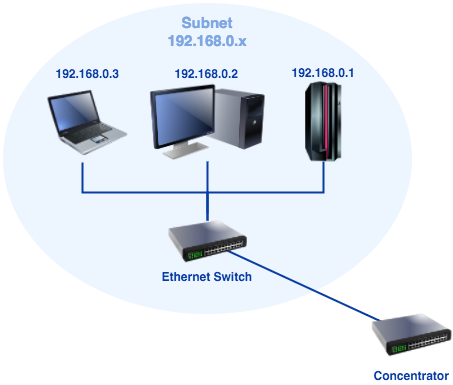

The diagram above was exported from draw.io. Its source (the exported page's mxGraphModel, read from the mxfile embedded in the PNG):
<mxGraphModel dx="958" dy="1199" grid="0" gridSize="10" guides="1" tooltips="1" connect="0" fold="0" page="1" pageScale="1" pageWidth="826" pageHeight="1169" background="#ffffff" math="0">
  <root>
    <mxCell id="0" />
    <mxCell id="1" parent="0" />
    <object label="Subnet&lt;br&gt;%subnet%.x" placeholders="1" subnet="192.168.0" id="4">
      <mxCell style="ellipse;whiteSpace=wrap;html=1;strokeWidth=2;fillColor=#EDF5FF;fontSize=15;strokeColor=none;container=1;verticalAlign=top;spacingBottom=0;spacingTop=4;fontStyle=1;fontColor=#7EA6E0;" vertex="1" parent="1">
        <mxGeometry x="197" y="219" width="409" height="311" as="geometry" />
      </mxCell>
    </object>
    <object label="%subnet%.1" placeholders="1" id="8">
      <mxCell style="image;html=1;image=img/lib/clip_art/computers/Mainframe_128x128.png;strokeColor=none;strokeWidth=2;fillColor=#EDF5FF;fontSize=12;fontColor=#0A3DA3;labelBackgroundColor=#EDF5FF;fontStyle=1;labelBorderColor=none;labelPosition=center;verticalLabelPosition=top;align=center;verticalAlign=bottom;" vertex="1" parent="4">
        <mxGeometry x="281" y="79" width="80" height="80" as="geometry" />
      </mxCell>
    </object>
    <object label="%subnet%.2" placeholders="1" id="10">
      <mxCell style="image;html=1;image=img/lib/clip_art/computers/Monitor_Tower_128x128.png;fontFamily=Helvetica;fontSize=12;fontColor=#0A3DA3;align=center;strokeWidth=2;fillColor=#EDF5FF;fontStyle=1;verticalAlign=bottom;strokeColor=none;labelBackgroundColor=#EDF5FF;labelBorderColor=none;labelPosition=center;verticalLabelPosition=top;" vertex="1" parent="4">
        <mxGeometry x="147" y="80" width="115" height="79" as="geometry" />
      </mxCell>
    </object>
    <object label="%subnet%.3" placeholders="1" id="15">
      <mxCell style="image;html=1;image=img/lib/clip_art/computers/Laptop_128x128.png;fontFamily=Helvetica;fontSize=12;fontColor=#0A3DA3;align=center;strokeWidth=2;fillColor=#EDF5FF;fontStyle=1;verticalAlign=bottom;strokeColor=none;labelBackgroundColor=#EDF5FF;labelBorderColor=none;labelPosition=center;verticalLabelPosition=top;" vertex="1" parent="4">
        <mxGeometry x="45" y="80" width="80" height="80" as="geometry" />
      </mxCell>
    </object>
    <mxCell id="7" style="edgeStyle=none;curved=1;html=1;strokeWidth=2;fontSize=12;endArrow=none;endFill=0;entryX=0.5;entryY=0.5;entryPerimeter=0;exitX=0.5;exitY=0.5;exitPerimeter=0;rounded=0;fontColor=#0A3DA3;strokeColor=#0A3DA3;" edge="1" parent="1" source="6" target="5">
      <mxGeometry relative="1" as="geometry" />
    </mxCell>
    <mxCell id="6" value="Concentrator&lt;br&gt;" style="image;html=1;image=img/lib/clip_art/networking/Switch_128x128.png;strokeColor=none;strokeWidth=2;fillColor=#EDF5FF;fontSize=12;fontColor=#0A3DA3;fontStyle=1;labelBackgroundColor=none;" vertex="1" parent="1">
      <mxGeometry x="566" y="525" width="80" height="53" as="geometry" />
    </mxCell>
    <mxCell id="9" style="edgeStyle=orthogonalEdgeStyle;html=1;endArrow=none;endFill=0;strokeWidth=2;fontSize=12;fontColor=#0A3DA3;strokeColor=#0A3DA3;rounded=0;" edge="1" parent="1" source="8">
      <mxGeometry relative="1" as="geometry">
        <mxPoint x="402" y="430" as="targetPoint" />
        <Array as="points">
          <mxPoint x="518" y="409" />
          <mxPoint x="402" y="409" />
        </Array>
      </mxGeometry>
    </mxCell>
    <mxCell id="13" value="" style="edgeStyle=orthogonalEdgeStyle;rounded=0;html=1;endArrow=none;endFill=0;strokeColor=#0A3DA3;strokeWidth=2;fontSize=12;fontColor=#0A3DA3;exitX=0.5;exitY=0;" edge="1" parent="1" source="5" target="10">
      <mxGeometry relative="1" as="geometry">
        <Array as="points" />
      </mxGeometry>
    </mxCell>
    <mxCell id="14" style="edgeStyle=orthogonalEdgeStyle;html=1;endArrow=none;endFill=0;strokeWidth=2;fontSize=12;fontColor=#0A3DA3;strokeColor=#0A3DA3;rounded=0;entryX=0.5;entryY=0;" edge="1" source="15" parent="1" target="5">
      <mxGeometry relative="1" as="geometry">
        <mxPoint x="191" y="458" as="targetPoint" />
        <Array as="points">
          <mxPoint x="277" y="409" />
          <mxPoint x="402" y="409" />
        </Array>
      </mxGeometry>
    </mxCell>
    <mxCell id="5" value="Ethernet Switch" style="image;html=1;image=img/lib/clip_art/networking/Switch_128x128.png;strokeColor=none;strokeWidth=2;fillColor=#EDF5FF;fontSize=12;labelBackgroundColor=#EDF5FF;fontStyle=1;fontColor=#0A3DA3;" vertex="1" parent="1">
      <mxGeometry x="362" y="437" width="80" height="42" as="geometry" />
    </mxCell>
  </root>
</mxGraphModel>